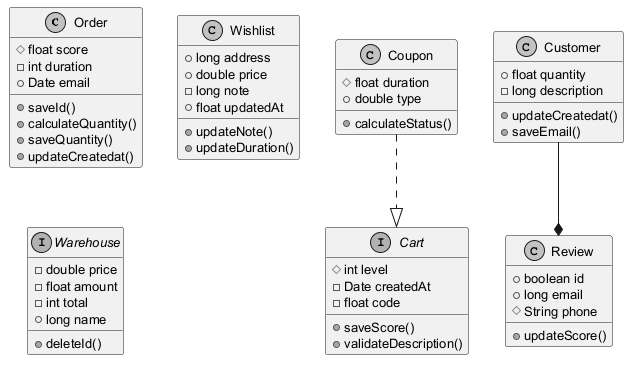

The diagram above was rendered by PlantUML. Its source (embedded in the PNG):
@startuml
skinparam monochrome true
skinparam defaultFontSize 13
class Order {
  #float score
  -int duration
  +Date email
  +saveId()
  +calculateQuantity()
  +saveQuantity()
  +updateCreatedat()
}
class Wishlist {
  +long address
  +double price
  -long note
  +float updatedAt
  +updateNote()
  +updateDuration()
}
interface Cart {
  #int level
  -Date createdAt
  -float code
  +saveScore()
  +validateDescription()
}
interface Warehouse {
  -double price
  -float amount
  -int total
  +long name
  +deleteId()
}
class Customer {
  +float quantity
  -long description
  +updateCreatedat()
  +saveEmail()
}
class Coupon {
  #float duration
  +double type
  +calculateStatus()
}
class Review {
  +boolean id
  +long email
  #String phone
  +updateScore()
}
Customer --* Review
Coupon ..|> Cart
@enduml